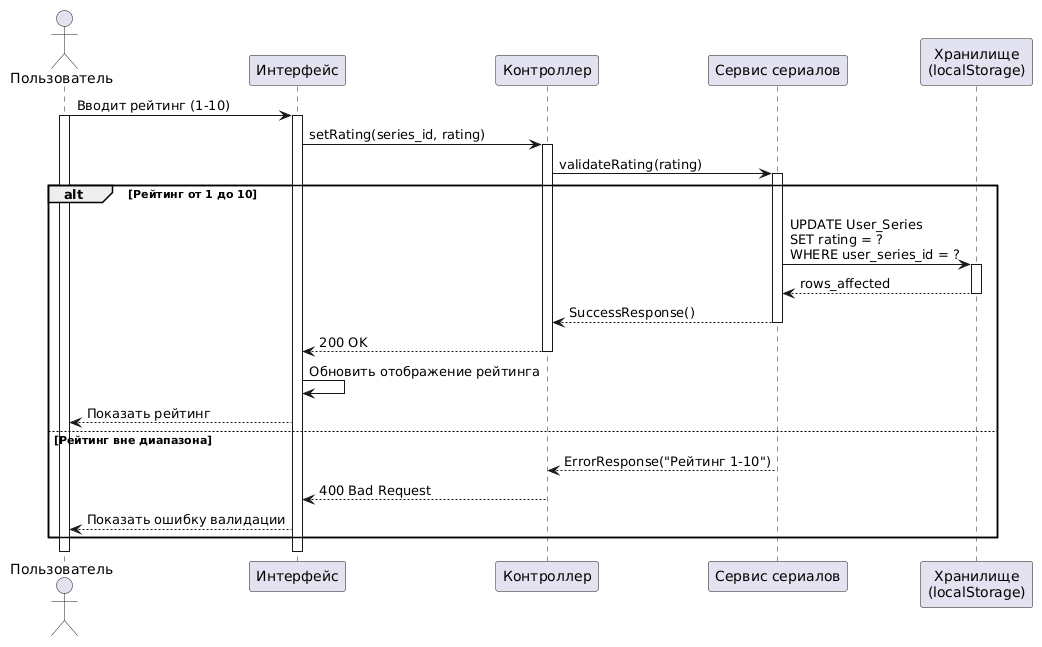

The diagram above was rendered by PlantUML. Its source (embedded in the PNG):
@startuml
actor "Пользователь" as User
participant "Интерфейс" as UI
participant "Контроллер" as Controller
participant "Сервис сериалов" as SeriesService
participant "Хранилище\n(localStorage)" as DB

User -> UI: Вводит рейтинг (1-10)
activate User
activate UI

UI -> Controller: setRating(series_id, rating)
activate Controller

Controller -> SeriesService: validateRating(rating)
activate SeriesService

alt Рейтинг от 1 до 10
    SeriesService -> DB: UPDATE User_Series\nSET rating = ?\nWHERE user_series_id = ?
    activate DB
    DB --> SeriesService: rows_affected
    deactivate DB
    SeriesService --> Controller: SuccessResponse()
    deactivate SeriesService
    Controller --> UI: 200 OK
    deactivate Controller
    UI -> UI: Обновить отображение рейтинга
    UI --> User: Показать рейтинг
else Рейтинг вне диапазона
    SeriesService --> Controller: ErrorResponse("Рейтинг 1-10")
    deactivate SeriesService
    Controller --> UI: 400 Bad Request
    deactivate Controller
    UI --> User: Показать ошибку валидации
end

deactivate UI
deactivate User
@enduml